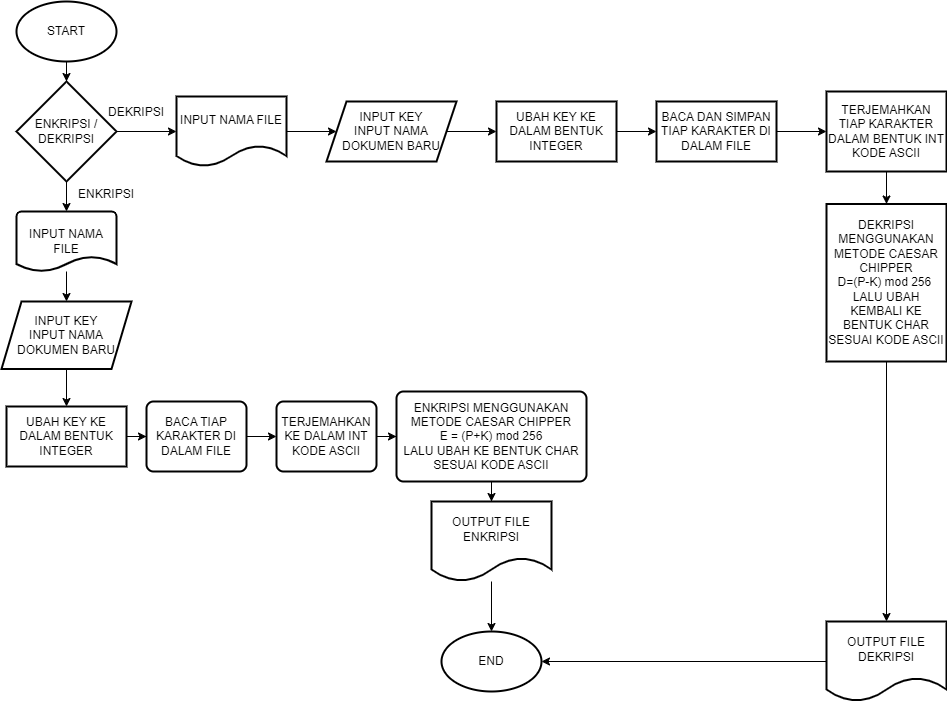

The diagram above was exported from draw.io. Its source (the exported page's mxGraphModel, read from the mxfile embedded in the PNG):
<mxGraphModel dx="1293" dy="558" grid="1" gridSize="10" guides="1" tooltips="1" connect="1" arrows="1" fold="1" page="1" pageScale="1" pageWidth="827" pageHeight="1169" math="0" shadow="0">
  <root>
    <mxCell id="WIyWlLk6GJQsqaUBKTNV-0" />
    <mxCell id="WIyWlLk6GJQsqaUBKTNV-1" parent="WIyWlLk6GJQsqaUBKTNV-0" />
    <mxCell id="6mEqzTeSn4u6PBPnC2nX-16" value="" style="edgeStyle=orthogonalEdgeStyle;rounded=0;orthogonalLoop=1;jettySize=auto;html=1;" parent="WIyWlLk6GJQsqaUBKTNV-1" source="6mEqzTeSn4u6PBPnC2nX-1" target="6mEqzTeSn4u6PBPnC2nX-2" edge="1">
      <mxGeometry relative="1" as="geometry" />
    </mxCell>
    <mxCell id="6mEqzTeSn4u6PBPnC2nX-1" value="START" style="strokeWidth=2;html=1;shape=mxgraph.flowchart.start_1;whiteSpace=wrap;" parent="WIyWlLk6GJQsqaUBKTNV-1" vertex="1">
      <mxGeometry x="200" y="20" width="100" height="60" as="geometry" />
    </mxCell>
    <mxCell id="y00IYHebOyFz4Ek-AjxF-0" value="" style="edgeStyle=orthogonalEdgeStyle;rounded=0;orthogonalLoop=1;jettySize=auto;html=1;" parent="WIyWlLk6GJQsqaUBKTNV-1" source="6mEqzTeSn4u6PBPnC2nX-2" target="6mEqzTeSn4u6PBPnC2nX-47" edge="1">
      <mxGeometry relative="1" as="geometry" />
    </mxCell>
    <mxCell id="y00IYHebOyFz4Ek-AjxF-12" value="" style="edgeStyle=orthogonalEdgeStyle;rounded=0;orthogonalLoop=1;jettySize=auto;html=1;" parent="WIyWlLk6GJQsqaUBKTNV-1" source="6mEqzTeSn4u6PBPnC2nX-2" target="6mEqzTeSn4u6PBPnC2nX-3" edge="1">
      <mxGeometry relative="1" as="geometry" />
    </mxCell>
    <mxCell id="6mEqzTeSn4u6PBPnC2nX-2" value="ENKRIPSI / DEKRIPSI" style="strokeWidth=2;html=1;shape=mxgraph.flowchart.decision;whiteSpace=wrap;" parent="WIyWlLk6GJQsqaUBKTNV-1" vertex="1">
      <mxGeometry x="200" y="100" width="100" height="100" as="geometry" />
    </mxCell>
    <mxCell id="y00IYHebOyFz4Ek-AjxF-13" value="" style="edgeStyle=orthogonalEdgeStyle;rounded=0;orthogonalLoop=1;jettySize=auto;html=1;" parent="WIyWlLk6GJQsqaUBKTNV-1" source="6mEqzTeSn4u6PBPnC2nX-3" target="6mEqzTeSn4u6PBPnC2nX-32" edge="1">
      <mxGeometry relative="1" as="geometry" />
    </mxCell>
    <mxCell id="6mEqzTeSn4u6PBPnC2nX-3" value="INPUT NAMA FILE" style="strokeWidth=2;html=1;shape=mxgraph.flowchart.document2;whiteSpace=wrap;size=0.25;" parent="WIyWlLk6GJQsqaUBKTNV-1" vertex="1">
      <mxGeometry x="200" y="230" width="100" height="60" as="geometry" />
    </mxCell>
    <mxCell id="6mEqzTeSn4u6PBPnC2nX-23" value="" style="edgeStyle=orthogonalEdgeStyle;rounded=0;orthogonalLoop=1;jettySize=auto;html=1;" parent="WIyWlLk6GJQsqaUBKTNV-1" source="6mEqzTeSn4u6PBPnC2nX-4" target="6mEqzTeSn4u6PBPnC2nX-10" edge="1">
      <mxGeometry relative="1" as="geometry" />
    </mxCell>
    <mxCell id="6mEqzTeSn4u6PBPnC2nX-4" value="TERJEMAHKAN KE DALAM INT KODE ASCII" style="rounded=1;whiteSpace=wrap;html=1;absoluteArcSize=1;arcSize=14;strokeWidth=2;" parent="WIyWlLk6GJQsqaUBKTNV-1" vertex="1">
      <mxGeometry x="460" y="420" width="100" height="70" as="geometry" />
    </mxCell>
    <mxCell id="6mEqzTeSn4u6PBPnC2nX-22" value="" style="edgeStyle=orthogonalEdgeStyle;rounded=0;orthogonalLoop=1;jettySize=auto;html=1;" parent="WIyWlLk6GJQsqaUBKTNV-1" source="6mEqzTeSn4u6PBPnC2nX-6" target="6mEqzTeSn4u6PBPnC2nX-4" edge="1">
      <mxGeometry relative="1" as="geometry" />
    </mxCell>
    <mxCell id="6mEqzTeSn4u6PBPnC2nX-6" value="BACA TIAP KARAKTER DI DALAM FILE" style="rounded=1;whiteSpace=wrap;html=1;absoluteArcSize=1;arcSize=14;strokeWidth=2;" parent="WIyWlLk6GJQsqaUBKTNV-1" vertex="1">
      <mxGeometry x="330" y="420" width="100" height="70" as="geometry" />
    </mxCell>
    <mxCell id="6mEqzTeSn4u6PBPnC2nX-24" value="" style="edgeStyle=orthogonalEdgeStyle;rounded=0;orthogonalLoop=1;jettySize=auto;html=1;" parent="WIyWlLk6GJQsqaUBKTNV-1" source="6mEqzTeSn4u6PBPnC2nX-10" target="6mEqzTeSn4u6PBPnC2nX-12" edge="1">
      <mxGeometry relative="1" as="geometry" />
    </mxCell>
    <mxCell id="6mEqzTeSn4u6PBPnC2nX-10" value="ENKRIPSI MENGGUNAKAN METODE CAESAR CHIPPER&lt;br&gt;E = (P+K) mod 256&lt;br&gt;LALU UBAH KE BENTUK CHAR SESUAI KODE ASCII" style="rounded=1;whiteSpace=wrap;html=1;absoluteArcSize=1;arcSize=14;strokeWidth=2;" parent="WIyWlLk6GJQsqaUBKTNV-1" vertex="1">
      <mxGeometry x="580" y="410" width="190" height="90" as="geometry" />
    </mxCell>
    <mxCell id="6mEqzTeSn4u6PBPnC2nX-25" value="" style="edgeStyle=orthogonalEdgeStyle;rounded=0;orthogonalLoop=1;jettySize=auto;html=1;" parent="WIyWlLk6GJQsqaUBKTNV-1" source="6mEqzTeSn4u6PBPnC2nX-12" target="6mEqzTeSn4u6PBPnC2nX-14" edge="1">
      <mxGeometry relative="1" as="geometry" />
    </mxCell>
    <mxCell id="6mEqzTeSn4u6PBPnC2nX-12" value="OUTPUT FILE ENKRIPSI" style="shape=document;whiteSpace=wrap;html=1;boundedLbl=1;rounded=1;arcSize=14;strokeWidth=2;" parent="WIyWlLk6GJQsqaUBKTNV-1" vertex="1">
      <mxGeometry x="615" y="520" width="120" height="80" as="geometry" />
    </mxCell>
    <mxCell id="6mEqzTeSn4u6PBPnC2nX-14" value="END" style="strokeWidth=2;html=1;shape=mxgraph.flowchart.start_1;whiteSpace=wrap;" parent="WIyWlLk6GJQsqaUBKTNV-1" vertex="1">
      <mxGeometry x="625" y="650" width="100" height="60" as="geometry" />
    </mxCell>
    <mxCell id="6mEqzTeSn4u6PBPnC2nX-27" value="ENKRIPSI" style="text;html=1;align=center;verticalAlign=middle;whiteSpace=wrap;rounded=0;" parent="WIyWlLk6GJQsqaUBKTNV-1" vertex="1">
      <mxGeometry x="260" y="210" width="60" height="5" as="geometry" />
    </mxCell>
    <mxCell id="y00IYHebOyFz4Ek-AjxF-15" value="" style="edgeStyle=orthogonalEdgeStyle;rounded=0;orthogonalLoop=1;jettySize=auto;html=1;" parent="WIyWlLk6GJQsqaUBKTNV-1" source="6mEqzTeSn4u6PBPnC2nX-32" target="y00IYHebOyFz4Ek-AjxF-11" edge="1">
      <mxGeometry relative="1" as="geometry" />
    </mxCell>
    <mxCell id="6mEqzTeSn4u6PBPnC2nX-32" value="INPUT KEY&lt;br&gt;INPUT NAMA DOKUMEN BARU" style="shape=parallelogram;perimeter=parallelogramPerimeter;whiteSpace=wrap;html=1;fixedSize=1;strokeWidth=2;" parent="WIyWlLk6GJQsqaUBKTNV-1" vertex="1">
      <mxGeometry x="185" y="320" width="130" height="67.5" as="geometry" />
    </mxCell>
    <mxCell id="6mEqzTeSn4u6PBPnC2nX-37" value="" style="edgeStyle=orthogonalEdgeStyle;rounded=0;orthogonalLoop=1;jettySize=auto;html=1;" parent="WIyWlLk6GJQsqaUBKTNV-1" source="6mEqzTeSn4u6PBPnC2nX-34" target="6mEqzTeSn4u6PBPnC2nX-36" edge="1">
      <mxGeometry relative="1" as="geometry" />
    </mxCell>
    <mxCell id="6mEqzTeSn4u6PBPnC2nX-34" value="BACA DAN SIMPAN TIAP KARAKTER DI DALAM FILE" style="whiteSpace=wrap;html=1;strokeWidth=2;" parent="WIyWlLk6GJQsqaUBKTNV-1" vertex="1">
      <mxGeometry x="840" y="120" width="120" height="60" as="geometry" />
    </mxCell>
    <mxCell id="6mEqzTeSn4u6PBPnC2nX-39" value="" style="edgeStyle=orthogonalEdgeStyle;rounded=0;orthogonalLoop=1;jettySize=auto;html=1;" parent="WIyWlLk6GJQsqaUBKTNV-1" source="6mEqzTeSn4u6PBPnC2nX-36" target="6mEqzTeSn4u6PBPnC2nX-38" edge="1">
      <mxGeometry relative="1" as="geometry" />
    </mxCell>
    <mxCell id="6mEqzTeSn4u6PBPnC2nX-36" value="TERJEMAHKAN TIAP KARAKTER DALAM BENTUK INT KODE ASCII" style="whiteSpace=wrap;html=1;strokeWidth=2;" parent="WIyWlLk6GJQsqaUBKTNV-1" vertex="1">
      <mxGeometry x="1010" y="110" width="120" height="80" as="geometry" />
    </mxCell>
    <mxCell id="6mEqzTeSn4u6PBPnC2nX-43" value="" style="edgeStyle=orthogonalEdgeStyle;rounded=0;orthogonalLoop=1;jettySize=auto;html=1;" parent="WIyWlLk6GJQsqaUBKTNV-1" source="6mEqzTeSn4u6PBPnC2nX-38" target="6mEqzTeSn4u6PBPnC2nX-42" edge="1">
      <mxGeometry relative="1" as="geometry" />
    </mxCell>
    <mxCell id="6mEqzTeSn4u6PBPnC2nX-38" value="DEKRIPSI MENGGUNAKAN METODE CAESAR CHIPPER&lt;br&gt;D=(P-K) mod 256&amp;nbsp;&lt;div&gt;LALU UBAH KEMBALI KE BENTUK CHAR SESUAI KODE ASCII&lt;/div&gt;" style="whiteSpace=wrap;html=1;strokeWidth=2;" parent="WIyWlLk6GJQsqaUBKTNV-1" vertex="1">
      <mxGeometry x="1010" y="222.5" width="120" height="157.5" as="geometry" />
    </mxCell>
    <mxCell id="6mEqzTeSn4u6PBPnC2nX-44" value="" style="edgeStyle=orthogonalEdgeStyle;rounded=0;orthogonalLoop=1;jettySize=auto;html=1;" parent="WIyWlLk6GJQsqaUBKTNV-1" source="6mEqzTeSn4u6PBPnC2nX-42" target="6mEqzTeSn4u6PBPnC2nX-14" edge="1">
      <mxGeometry relative="1" as="geometry" />
    </mxCell>
    <mxCell id="6mEqzTeSn4u6PBPnC2nX-42" value="OUTPUT FILE DEKRIPSI" style="shape=document;whiteSpace=wrap;html=1;boundedLbl=1;strokeWidth=2;" parent="WIyWlLk6GJQsqaUBKTNV-1" vertex="1">
      <mxGeometry x="1010" y="640" width="120" height="80" as="geometry" />
    </mxCell>
    <mxCell id="6mEqzTeSn4u6PBPnC2nX-45" value="DEKRIPSI" style="text;html=1;align=center;verticalAlign=middle;whiteSpace=wrap;rounded=0;" parent="WIyWlLk6GJQsqaUBKTNV-1" vertex="1">
      <mxGeometry x="290" y="130" width="60" as="geometry" />
    </mxCell>
    <mxCell id="y00IYHebOyFz4Ek-AjxF-4" value="" style="edgeStyle=orthogonalEdgeStyle;rounded=0;orthogonalLoop=1;jettySize=auto;html=1;" parent="WIyWlLk6GJQsqaUBKTNV-1" source="6mEqzTeSn4u6PBPnC2nX-47" target="y00IYHebOyFz4Ek-AjxF-3" edge="1">
      <mxGeometry relative="1" as="geometry" />
    </mxCell>
    <mxCell id="6mEqzTeSn4u6PBPnC2nX-47" value="INPUT NAMA FILE" style="shape=document;whiteSpace=wrap;html=1;boundedLbl=1;strokeWidth=2;" parent="WIyWlLk6GJQsqaUBKTNV-1" vertex="1">
      <mxGeometry x="360" y="115" width="110" height="70" as="geometry" />
    </mxCell>
    <mxCell id="y00IYHebOyFz4Ek-AjxF-8" value="" style="edgeStyle=orthogonalEdgeStyle;rounded=0;orthogonalLoop=1;jettySize=auto;html=1;" parent="WIyWlLk6GJQsqaUBKTNV-1" source="y00IYHebOyFz4Ek-AjxF-3" target="y00IYHebOyFz4Ek-AjxF-7" edge="1">
      <mxGeometry relative="1" as="geometry" />
    </mxCell>
    <mxCell id="y00IYHebOyFz4Ek-AjxF-3" value="INPUT KEY&lt;br&gt;INPUT NAMA DOKUMEN BARU" style="shape=parallelogram;perimeter=parallelogramPerimeter;whiteSpace=wrap;html=1;fixedSize=1;strokeWidth=2;" parent="WIyWlLk6GJQsqaUBKTNV-1" vertex="1">
      <mxGeometry x="510" y="120" width="130" height="60" as="geometry" />
    </mxCell>
    <mxCell id="y00IYHebOyFz4Ek-AjxF-9" value="" style="edgeStyle=orthogonalEdgeStyle;rounded=0;orthogonalLoop=1;jettySize=auto;html=1;" parent="WIyWlLk6GJQsqaUBKTNV-1" source="y00IYHebOyFz4Ek-AjxF-7" target="6mEqzTeSn4u6PBPnC2nX-34" edge="1">
      <mxGeometry relative="1" as="geometry" />
    </mxCell>
    <mxCell id="y00IYHebOyFz4Ek-AjxF-7" value="UBAH KEY KE DALAM BENTUK INTEGER" style="whiteSpace=wrap;html=1;strokeWidth=2;" parent="WIyWlLk6GJQsqaUBKTNV-1" vertex="1">
      <mxGeometry x="680" y="120" width="120" height="60" as="geometry" />
    </mxCell>
    <mxCell id="y00IYHebOyFz4Ek-AjxF-16" value="" style="edgeStyle=orthogonalEdgeStyle;rounded=0;orthogonalLoop=1;jettySize=auto;html=1;" parent="WIyWlLk6GJQsqaUBKTNV-1" source="y00IYHebOyFz4Ek-AjxF-11" target="6mEqzTeSn4u6PBPnC2nX-6" edge="1">
      <mxGeometry relative="1" as="geometry" />
    </mxCell>
    <mxCell id="y00IYHebOyFz4Ek-AjxF-11" value="UBAH KEY KE DALAM BENTUK INTEGER" style="whiteSpace=wrap;html=1;strokeWidth=2;" parent="WIyWlLk6GJQsqaUBKTNV-1" vertex="1">
      <mxGeometry x="190" y="425" width="120" height="60" as="geometry" />
    </mxCell>
  </root>
</mxGraphModel>